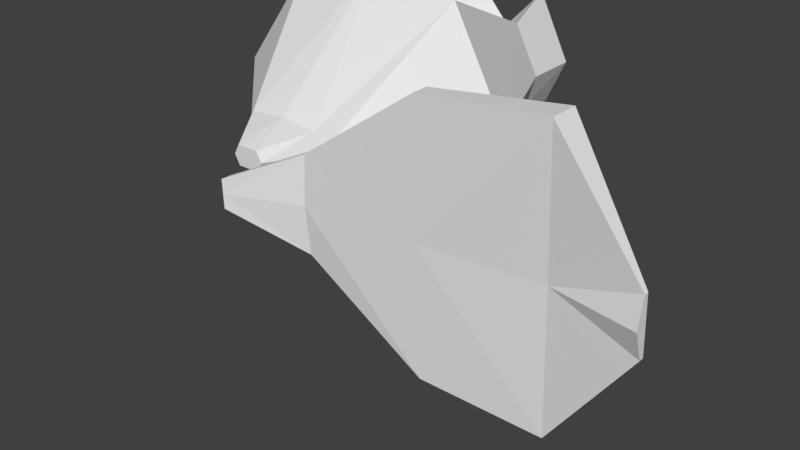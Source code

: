 # Source: bourgeoisie_arm.blend  (saved by Blender 2.79.0; exported with 4.5.12 LTS)
import bpy
from mathutils import Matrix  # noqa: F401  (used for matrix-valued properties, if any)

bpy.ops.wm.read_factory_settings(use_empty=True)
scene = bpy.context.scene
scene.name = 'Scene'

# ---- collections
col_collection_1 = bpy.data.collections.new('Collection 1'); scene.collection.children.link(col_collection_1)

# ---- materials (node trees are filled in below, after node groups)
mat_materialmy = bpy.data.materials.new('Materialmy')
mat_materialmy.alpha_threshold = 0.0
mat_materialmy.use_transparent_shadow = False
mat_materialmy.roughness = 0.5

# ---- material node trees

# ---- world
world_world = bpy.data.worlds.new('World'); scene.world = world_world
world_world.color = (0.05088, 0.05088, 0.05088)
world_world.use_sun_shadow = False
world_world.sun_shadow_jitter_overblur = 0.0
world_world.cycles.sampling_method = 'MANUAL'

# ---- meshes
me_cube_006 = bpy.data.meshes.new('Cube.006')
me_cube_006.from_pydata([(-0.1699, -1.156, -0.1531), (-0.1699, -1.156, 0.1531), (-1.047, 1.747, -0.5728), (-0.6323, 1.916, 1.105), (0.0, -1.156, -0.1531), (0.0, -1.156, 0.1531), (0.0, 1.776, -0.32), (0.0, 1.891, 0.446), (-0.5918, -0.8093, -0.3522), (-0.5918, -0.8093, 0.3329), (0.0, -0.8093, -0.4093), (0.0, -0.8093, 0.39), (0.0, -0.05576, -0.9793), (0.0, 0.1892, 2.139), (-2.101, -0.002795, -1.327), (-1.417, 0.1892, 1.848), (-0.2545, -1.156, 0.0), (-1.272, 1.839, 0.08089), (0.0, 1.664, 0.063), (0.0, -1.156, 0.0), (0.0, -0.8093, -0.009648), (-0.6763, -0.8093, -0.009648), (-2.447, 0.0932, 0.2605), (0.0, 1.235, -0.3417), (-0.915, 1.35, 0.8935), (0.0, 1.351, 0.7792), (-1.217, 1.247, -0.4219), (-1.391, 1.299, 0.145)], [], [(25, 24, 15, 13), (17, 3, 7, 18), (20, 11, 5, 19), (19, 5, 1, 16), (8, 10, 4, 0), (11, 9, 1, 5), (14, 12, 10, 8), (16, 1, 9, 21), (13, 15, 9, 11), (22, 14, 8, 21), (26, 2, 6, 23), (27, 26, 14, 22), (24, 27, 22, 15), (15, 22, 21, 9), (0, 16, 21, 8), (4, 19, 16, 0), (10, 20, 19, 4), (2, 17, 18, 6), (3, 17, 27, 24), (17, 2, 26, 27), (14, 26, 23, 12), (7, 3, 24, 25)])
me_cube_006.use_remesh_preserve_volume = False
me_cube_006.use_remesh_preserve_attributes = False
me_cube_006.use_mirror_vertex_groups = False
me_cube_006.update()
me_cube_003 = bpy.data.meshes.new('Cube.003')
me_cube_003.from_pydata([(-0.7982, -2.905, -4.571), (-0.7982, -2.354, -4.571), (-1.471, -1.784, 17.76), (-1.471, -1.534, 17.76), (-7.413, -1.396, 13.23), (-7.413, 0.1637, 13.23), (-2.648, -1.38, -0.2622), (-2.648, -0.8102, -0.2622), (-7.056, -1.451, 6.481), (-7.056, -0.5842, 6.481), (0.0, -2.354, -4.571), (0.0, -2.905, -4.571), (0.7982, -2.905, -4.571), (0.7982, -2.354, -4.571), (0.0, -1.534, 17.76), (0.0, -2.216, 17.76), (1.471, -1.784, 17.76), (1.471, -1.534, 17.76), (0.0, 0.5558, 13.09), (0.0, -1.154, 13.11), (7.413, -1.396, 13.23), (7.413, 0.1637, 13.23), (0.0, -0.5695, -0.2622), (0.0, -1.559, -0.3128), (2.648, -1.38, -0.2622), (2.648, -0.8102, -0.2622), (0.0, 0.02762, 6.348), (0.0, -1.428, 6.246), (7.056, -1.451, 6.481), (7.056, -0.5842, 6.481)], [], [(10, 11, 0, 1), (14, 3, 2, 15), (19, 15, 2, 4), (4, 2, 3, 5), (22, 10, 1, 7), (14, 18, 5, 3), (8, 4, 5, 9), (27, 19, 4, 8), (11, 23, 6, 0), (0, 6, 7, 1), (26, 22, 7, 9), (18, 26, 9, 5), (23, 27, 8, 6), (6, 8, 9, 7), (10, 13, 12, 11), (14, 15, 16, 17), (18, 19, 15, 14), (19, 20, 16, 15), (20, 21, 17, 16), (22, 25, 13, 10), (14, 17, 21, 18), (28, 29, 21, 20), (27, 28, 20, 19), (26, 27, 19, 18), (10, 11, 23, 22), (11, 12, 24, 23), (12, 13, 25, 24), (26, 29, 25, 22), (18, 21, 29, 26), (22, 23, 27, 26), (23, 24, 28, 27), (24, 25, 29, 28)])
_uv = me_cube_003.uv_layers.new(name='UVMap')
_uv.uv.foreach_set('vector', [0.03805, 0.5577, 0.02454, 0.5577, 0.02454, 0.5394, 0.03805, 0.5394, 0.6637, 0.7089, 0.6637, 0.7426, 0.6575, 0.7426, 0.6469, 0.7089, 0.624, 0.132, 0.5679, 0.03952, 0.5993, 0.02289, 0.781, 0.04617, 0.667, 0.8786, 0.6575, 0.7426, 0.6637, 0.7426, 0.7053, 0.8786, 0.3458, 0.3983, 0.3982, 0.4847, 0.3811, 0.4936, 0.2893, 0.4281, 0.1285, 0.03945, 0.1845, 0.1318, 0.02454, 0.2127, 0.09711, 0.05601, 0.5853, 0.7994, 0.5978, 0.9535, 0.5597, 0.9565, 0.5642, 0.8011, 0.707, 0.2688, 0.624, 0.132, 0.781, 0.04617, 0.8548, 0.1846, 0.8378, 0.4844, 0.7862, 0.3994, 0.8422, 0.3686, 0.8548, 0.4754, 0.5978, 0.5392, 0.5695, 0.642, 0.5556, 0.643, 0.5844, 0.5403, 0.266, 0.2664, 0.3458, 0.3983, 0.2893, 0.4281, 0.1137, 0.3433, 0.1845, 0.1318, 0.266, 0.2664, 0.1137, 0.3433, 0.02454, 0.2127, 0.7862, 0.3994, 0.707, 0.2688, 0.8548, 0.1846, 0.8422, 0.3686, 0.5695, 0.642, 0.5853, 0.7994, 0.5642, 0.8011, 0.5556, 0.643, 0.03805, 0.5577, 0.03805, 0.576, 0.02454, 0.576, 0.02454, 0.5577, 0.6637, 0.7089, 0.6469, 0.7089, 0.6575, 0.6752, 0.6637, 0.6752, 0.9039, 0.4291, 0.9459, 0.4283, 0.9755, 0.5339, 0.9587, 0.5343, 0.624, 0.132, 0.4643, 0.2133, 0.5365, 0.05605, 0.5679, 0.03952, 0.667, 0.5392, 0.7053, 0.5392, 0.6637, 0.6752, 0.6575, 0.6752, 0.3458, 0.3983, 0.4025, 0.3685, 0.4152, 0.4757, 0.3982, 0.4847, 0.1285, 0.03945, 0.16, 0.02289, 0.3413, 0.04581, 0.1845, 0.1318, 0.495, 0.6919, 0.4738, 0.6903, 0.4683, 0.5392, 0.5065, 0.542, 0.707, 0.2688, 0.5534, 0.3436, 0.4643, 0.2133, 0.624, 0.132, 0.9118, 0.2746, 0.9474, 0.2712, 0.9459, 0.4283, 0.9039, 0.4291, 0.962, 0.02328, 0.9755, 0.02289, 0.9457, 0.1212, 0.9214, 0.123, 0.8378, 0.4844, 0.8207, 0.4934, 0.7291, 0.4283, 0.7862, 0.3994, 0.5065, 0.9771, 0.493, 0.9761, 0.4643, 0.867, 0.4782, 0.868, 0.266, 0.2664, 0.4152, 0.1844, 0.4025, 0.3685, 0.3458, 0.3983, 0.1845, 0.1318, 0.3413, 0.04581, 0.4152, 0.1844, 0.266, 0.2664, 0.9214, 0.123, 0.9457, 0.1212, 0.9474, 0.2712, 0.9118, 0.2746, 0.7862, 0.3994, 0.7291, 0.4283, 0.5534, 0.3436, 0.707, 0.2688, 0.4782, 0.868, 0.4643, 0.867, 0.4738, 0.6903, 0.495, 0.6919])
me_cube_003.materials.append(mat_materialmy)
me_cube_003.use_remesh_preserve_volume = False
me_cube_003.use_remesh_preserve_attributes = False
me_cube_003.use_mirror_vertex_groups = False
me_cube_003.update()

# ---- objects
ob_body = bpy.data.objects.new('body', me_cube_006)
ob_arm = bpy.data.objects.new('arm', me_cube_003)

# ---- transforms, parenting, visibility, modifiers, constraints
ob_body.location = (-5.087e-08, 9.045, 0.2623)
ob_body.scale = (3.831, 7.594, 3.831)
ob_body.hide_viewport = True
ob_body.lineart.crease_threshold = 0.0
_m = ob_body.modifiers.new('Mirror', 'MIRROR')
_m.use_clip = True
ob_arm.location = (6.14, -8.194e-07, 0.02314)
ob_arm.rotation_euler = (3.815e-06, 1.537, 3.947e-06)
ob_arm.lock_rotations_4d = False
ob_arm.empty_display_type = 'ARROWS'
ob_arm.lineart.crease_threshold = 0.0

# ---- collection membership
col_collection_1.objects.link(ob_body)
col_collection_1.objects.link(ob_arm)

# ---- scene / render settings (as saved in the file)
scene.frame_start = 1; scene.frame_end = 250; scene.frame_set(174)
scene.render.engine = 'BLENDER_EEVEE_NEXT'
scene.render.resolution_percentage = 50
scene.render.dither_intensity = 0.0
scene.cycles.use_denoising = False
scene.cycles.samples = 128
scene.cycles.sampling_pattern = 'TABULATED_SOBOL'
scene.cycles.use_adaptive_sampling = False
scene.cycles.use_light_tree = False
scene.cycles.blur_glossy = 0.0
scene.cycles.sample_clamp_indirect = 0.0
scene.view_settings.view_transform = 'Standard'
bpy.context.view_layer.update()

# ---- added for rendering (the .blend has no active camera and no usable light): camera, sun
cam_auto = bpy.data.cameras.new('AutoCamera')
cam_auto.lens = 50.0
cam_auto.sensor_width = 36.0
cam_auto.clip_end = 1000.0
ob_auto_camera = bpy.data.objects.new('AutoCamera', cam_auto)
scene.collection.objects.link(ob_auto_camera)
ob_auto_camera.location = (39.702, -35.1216, 23.3324)
ob_auto_camera.rotation_euler = (1.09748, -7.21219e-08, 0.694738)
scene.camera = ob_auto_camera
light_auto_sun = bpy.data.lights.new('AutoSun', 'SUN')
light_auto_sun.energy = 3.0
light_auto_sun.angle = 0.0523599
ob_auto_sun = bpy.data.objects.new('AutoSun', light_auto_sun)
scene.collection.objects.link(ob_auto_sun)
ob_auto_sun.rotation_euler = (0.872665, 0.174533, 0.523599)
bpy.context.view_layer.update()
